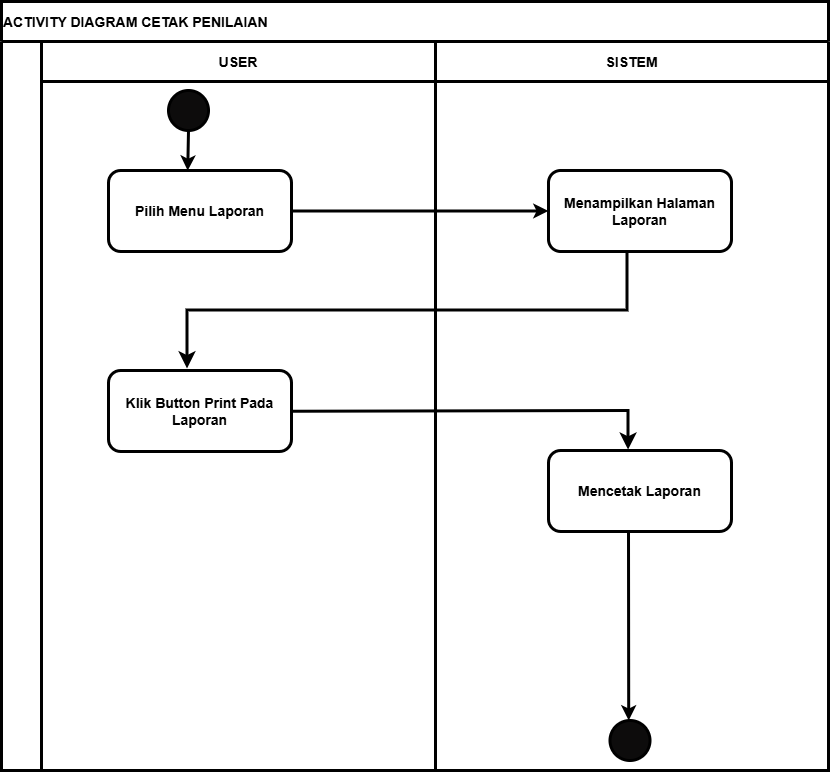

The diagram above was exported from draw.io. Its source (the exported page's mxGraphModel, read from the mxfile embedded in the PNG):
<mxGraphModel dx="2685" dy="3064" grid="1" gridSize="10" guides="1" tooltips="1" connect="1" arrows="1" fold="1" page="1" pageScale="1" pageWidth="827" pageHeight="1169" math="0" shadow="0">
  <root>
    <mxCell id="0" />
    <mxCell id="1" parent="0" />
    <mxCell id="5" value="ACTIVITY DIAGRAM CETAK PENILAIAN" style="shape=table;childLayout=tableLayout;startSize=40;collapsible=0;recursiveResize=0;expand=0;fontStyle=1;fillColor=none;align=left;fontSize=14;strokeWidth=3;" parent="1" vertex="1">
      <mxGeometry x="-827" y="-1169" width="827" height="769" as="geometry" />
    </mxCell>
    <mxCell id="6" value="" style="shape=tableRow;horizontal=0;swimlaneHead=0;swimlaneBody=0;top=0;left=0;strokeColor=inherit;bottom=0;right=0;dropTarget=0;fontStyle=0;fillColor=none;points=[[0,0.5],[1,0.5]];portConstraint=eastwest;startSize=40;collapsible=0;recursiveResize=0;expand=0;fontSize=14;strokeWidth=3;" parent="5" vertex="1">
      <mxGeometry y="40" width="827" height="729" as="geometry" />
    </mxCell>
    <mxCell id="7" value="USER" style="swimlane;swimlaneHead=0;swimlaneBody=0;fontStyle=1;strokeColor=inherit;connectable=0;fillColor=none;startSize=40;collapsible=0;recursiveResize=0;expand=0;fontSize=14;strokeWidth=3;" parent="6" vertex="1">
      <mxGeometry x="40" width="394" height="729" as="geometry">
        <mxRectangle width="394" height="729" as="alternateBounds" />
      </mxGeometry>
    </mxCell>
    <mxCell id="9" value="" style="ellipse;whiteSpace=wrap;html=1;aspect=fixed;fillColor=light-dark(#0d0c0c, #ededed);fontSize=14;strokeWidth=3;" parent="7" vertex="1">
      <mxGeometry x="127" y="49" width="40" height="40" as="geometry" />
    </mxCell>
    <mxCell id="11" value="&lt;font&gt;&lt;b&gt;Pilih Menu Laporan&lt;/b&gt;&lt;/font&gt;" style="rounded=1;whiteSpace=wrap;html=1;fillColor=none;fontSize=14;strokeWidth=3;" parent="7" vertex="1">
      <mxGeometry x="67" y="129" width="183" height="81" as="geometry" />
    </mxCell>
    <mxCell id="13" value="&lt;font&gt;&lt;b&gt;Klik Button Print Pada Laporan&lt;/b&gt;&lt;/font&gt;" style="rounded=1;whiteSpace=wrap;html=1;fillColor=none;fontSize=14;strokeWidth=3;" parent="7" vertex="1">
      <mxGeometry x="67" y="329" width="183" height="81" as="geometry" />
    </mxCell>
    <mxCell id="15" value="" style="endArrow=classic;html=1;entryX=0.433;entryY=0.001;entryDx=0;entryDy=0;exitX=0.5;exitY=1;exitDx=0;exitDy=0;entryPerimeter=0;fontSize=14;strokeWidth=3;" parent="7" source="9" target="11" edge="1">
      <mxGeometry width="50" height="50" relative="1" as="geometry">
        <mxPoint x="267" y="449" as="sourcePoint" />
        <mxPoint x="317" y="399" as="targetPoint" />
      </mxGeometry>
    </mxCell>
    <mxCell id="8" value="SISTEM" style="swimlane;swimlaneHead=0;swimlaneBody=0;fontStyle=1;strokeColor=inherit;connectable=0;fillColor=none;startSize=40;collapsible=0;recursiveResize=0;expand=0;fontSize=14;strokeWidth=3;" parent="6" vertex="1">
      <mxGeometry x="434" width="393" height="729" as="geometry">
        <mxRectangle width="393" height="729" as="alternateBounds" />
      </mxGeometry>
    </mxCell>
    <mxCell id="10" value="" style="ellipse;whiteSpace=wrap;html=1;aspect=fixed;fillColor=light-dark(#0d0c0c, #ededed);fontSize=14;strokeWidth=3;" parent="8" vertex="1">
      <mxGeometry x="174.5" y="679" width="40" height="40" as="geometry" />
    </mxCell>
    <mxCell id="12" value="&lt;span&gt;&lt;b&gt;Menampilkan Halaman Laporan&lt;/b&gt;&lt;/span&gt;" style="rounded=1;whiteSpace=wrap;html=1;fillColor=none;fontSize=14;strokeWidth=3;" parent="8" vertex="1">
      <mxGeometry x="113" y="129" width="183" height="81" as="geometry" />
    </mxCell>
    <mxCell id="14" value="&lt;font&gt;&lt;b&gt;Mencetak Laporan&lt;/b&gt;&lt;/font&gt;" style="rounded=1;whiteSpace=wrap;html=1;fillColor=none;fontSize=14;strokeWidth=3;" parent="8" vertex="1">
      <mxGeometry x="113" y="409" width="183" height="81" as="geometry" />
    </mxCell>
    <mxCell id="21" value="" style="endArrow=classic;html=1;entryX=0.5;entryY=0;entryDx=0;entryDy=0;exitX=0.6;exitY=1.017;exitDx=0;exitDy=0;exitPerimeter=0;fontSize=14;strokeWidth=3;" parent="8" edge="1">
      <mxGeometry width="50" height="50" relative="1" as="geometry">
        <mxPoint x="192.99999999999994" y="491.3770000000002" as="sourcePoint" />
        <mxPoint x="193.2" y="679" as="targetPoint" />
      </mxGeometry>
    </mxCell>
    <mxCell id="24" value="" style="edgeStyle=elbowEdgeStyle;elbow=vertical;endArrow=classic;html=1;curved=0;rounded=0;endSize=8;startSize=8;exitX=1;exitY=0.5;exitDx=0;exitDy=0;entryX=0.435;entryY=-0.011;entryDx=0;entryDy=0;entryPerimeter=0;fontSize=14;strokeWidth=3;" edge="1" parent="8" target="14">
      <mxGeometry width="50" height="50" relative="1" as="geometry">
        <mxPoint x="-144" y="369.79" as="sourcePoint" />
        <mxPoint x="193" y="399" as="targetPoint" />
        <Array as="points">
          <mxPoint x="43" y="369" />
        </Array>
      </mxGeometry>
    </mxCell>
    <mxCell id="17" value="" style="endArrow=classic;html=1;entryX=0;entryY=0.5;entryDx=0;entryDy=0;exitX=1;exitY=0.5;exitDx=0;exitDy=0;fontSize=14;strokeWidth=3;" parent="6" source="11" target="12" edge="1">
      <mxGeometry width="50" height="50" relative="1" as="geometry">
        <mxPoint x="307" y="449" as="sourcePoint" />
        <mxPoint x="357" y="399" as="targetPoint" />
      </mxGeometry>
    </mxCell>
    <mxCell id="23" value="" style="edgeStyle=elbowEdgeStyle;elbow=vertical;endArrow=classic;html=1;curved=0;rounded=0;endSize=8;startSize=8;exitX=0.429;exitY=1.006;exitDx=0;exitDy=0;exitPerimeter=0;entryX=0.429;entryY=-0.025;entryDx=0;entryDy=0;entryPerimeter=0;fontSize=14;strokeWidth=3;" edge="1" parent="6" source="12" target="13">
      <mxGeometry width="50" height="50" relative="1" as="geometry">
        <mxPoint x="387" y="359" as="sourcePoint" />
        <mxPoint x="437" y="309" as="targetPoint" />
      </mxGeometry>
    </mxCell>
  </root>
</mxGraphModel>